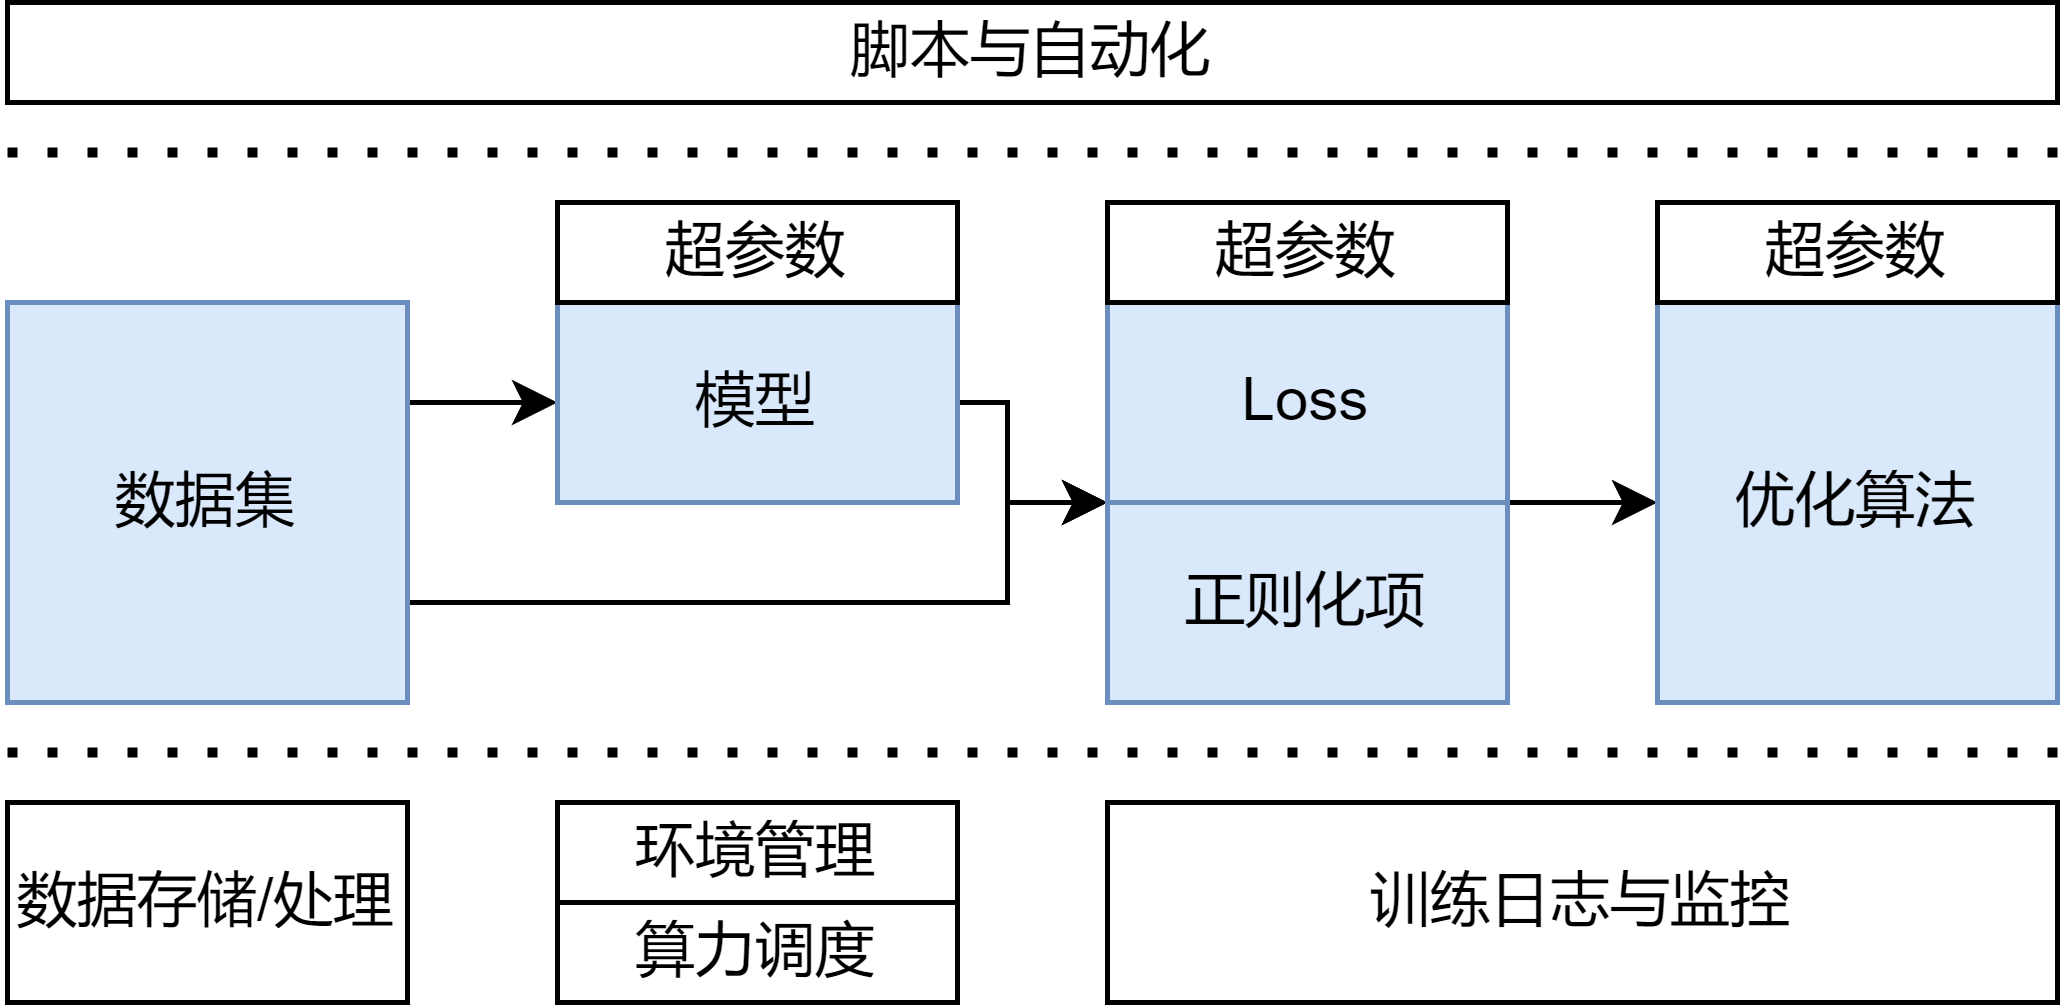

The diagram above was exported from draw.io. Its source (the exported page's mxGraphModel, read from the mxfile embedded in the PNG):
<mxGraphModel dx="1050" dy="621" grid="1" gridSize="10" guides="1" tooltips="1" connect="1" arrows="1" fold="1" page="1" pageScale="1" pageWidth="1300" pageHeight="400" math="0" shadow="0">
  <root>
    <mxCell id="0" />
    <mxCell id="1" parent="0" />
    <mxCell id="lBVNPZGXw0rcz1G2FGtv-9" style="edgeStyle=orthogonalEdgeStyle;rounded=0;orthogonalLoop=1;jettySize=auto;html=1;exitX=1;exitY=0.25;exitDx=0;exitDy=0;entryX=0;entryY=0.5;entryDx=0;entryDy=0;" parent="1" source="lBVNPZGXw0rcz1G2FGtv-1" target="lBVNPZGXw0rcz1G2FGtv-2" edge="1">
      <mxGeometry relative="1" as="geometry" />
    </mxCell>
    <mxCell id="lBVNPZGXw0rcz1G2FGtv-13" style="edgeStyle=orthogonalEdgeStyle;rounded=0;orthogonalLoop=1;jettySize=auto;html=1;exitX=1;exitY=0.75;exitDx=0;exitDy=0;entryX=0;entryY=0;entryDx=0;entryDy=0;" parent="1" source="lBVNPZGXw0rcz1G2FGtv-1" target="lBVNPZGXw0rcz1G2FGtv-4" edge="1">
      <mxGeometry relative="1" as="geometry">
        <Array as="points">
          <mxPoint x="210" y="130" />
          <mxPoint x="210" y="110" />
        </Array>
      </mxGeometry>
    </mxCell>
    <mxCell id="lBVNPZGXw0rcz1G2FGtv-1" value="数据集" style="rounded=0;whiteSpace=wrap;html=1;fillColor=#dae8fc;strokeColor=#6c8ebf;" parent="1" vertex="1">
      <mxGeometry x="10" y="70" width="80" height="80" as="geometry" />
    </mxCell>
    <mxCell id="lBVNPZGXw0rcz1G2FGtv-12" style="edgeStyle=orthogonalEdgeStyle;rounded=0;orthogonalLoop=1;jettySize=auto;html=1;exitX=1;exitY=0.5;exitDx=0;exitDy=0;entryX=0;entryY=1;entryDx=0;entryDy=0;" parent="1" source="lBVNPZGXw0rcz1G2FGtv-2" target="lBVNPZGXw0rcz1G2FGtv-3" edge="1">
      <mxGeometry relative="1" as="geometry">
        <Array as="points">
          <mxPoint x="210" y="90" />
          <mxPoint x="210" y="110" />
        </Array>
      </mxGeometry>
    </mxCell>
    <mxCell id="lBVNPZGXw0rcz1G2FGtv-2" value="模型" style="rounded=0;whiteSpace=wrap;html=1;fillColor=#dae8fc;strokeColor=#6c8ebf;" parent="1" vertex="1">
      <mxGeometry x="120" y="70" width="80" height="40" as="geometry" />
    </mxCell>
    <mxCell id="lBVNPZGXw0rcz1G2FGtv-3" value="Loss" style="rounded=0;whiteSpace=wrap;html=1;fillColor=#dae8fc;strokeColor=#6c8ebf;" parent="1" vertex="1">
      <mxGeometry x="230" y="70" width="80" height="40" as="geometry" />
    </mxCell>
    <mxCell id="lBVNPZGXw0rcz1G2FGtv-14" style="edgeStyle=orthogonalEdgeStyle;rounded=0;orthogonalLoop=1;jettySize=auto;html=1;exitX=1;exitY=0;exitDx=0;exitDy=0;entryX=0;entryY=0.5;entryDx=0;entryDy=0;" parent="1" source="lBVNPZGXw0rcz1G2FGtv-4" target="lBVNPZGXw0rcz1G2FGtv-5" edge="1">
      <mxGeometry relative="1" as="geometry" />
    </mxCell>
    <mxCell id="lBVNPZGXw0rcz1G2FGtv-4" value="正则化项" style="rounded=0;whiteSpace=wrap;html=1;fillColor=#dae8fc;strokeColor=#6c8ebf;" parent="1" vertex="1">
      <mxGeometry x="230" y="110" width="80" height="40" as="geometry" />
    </mxCell>
    <mxCell id="lBVNPZGXw0rcz1G2FGtv-5" value="优化算法" style="rounded=0;whiteSpace=wrap;html=1;fillColor=#dae8fc;strokeColor=#6c8ebf;" parent="1" vertex="1">
      <mxGeometry x="340" y="70" width="80" height="80" as="geometry" />
    </mxCell>
    <mxCell id="lBVNPZGXw0rcz1G2FGtv-6" value="超参数" style="rounded=0;whiteSpace=wrap;html=1;" parent="1" vertex="1">
      <mxGeometry x="120" y="50" width="80" height="20" as="geometry" />
    </mxCell>
    <mxCell id="lBVNPZGXw0rcz1G2FGtv-7" value="超参数" style="rounded=0;whiteSpace=wrap;html=1;" parent="1" vertex="1">
      <mxGeometry x="230" y="50" width="80" height="20" as="geometry" />
    </mxCell>
    <mxCell id="lBVNPZGXw0rcz1G2FGtv-8" value="超参数" style="rounded=0;whiteSpace=wrap;html=1;" parent="1" vertex="1">
      <mxGeometry x="340" y="50" width="80" height="20" as="geometry" />
    </mxCell>
    <mxCell id="jhyvMHzyFdyl5OYsX0mi-1" value="数据存储/处理" style="rounded=0;whiteSpace=wrap;html=1;" parent="1" vertex="1">
      <mxGeometry x="10" y="170" width="80" height="40" as="geometry" />
    </mxCell>
    <mxCell id="jhyvMHzyFdyl5OYsX0mi-2" value="算力调度" style="rounded=0;whiteSpace=wrap;html=1;" parent="1" vertex="1">
      <mxGeometry x="120" y="190" width="80" height="20" as="geometry" />
    </mxCell>
    <mxCell id="jhyvMHzyFdyl5OYsX0mi-3" value="环境管理" style="rounded=0;whiteSpace=wrap;html=1;" parent="1" vertex="1">
      <mxGeometry x="120" y="170" width="80" height="20" as="geometry" />
    </mxCell>
    <mxCell id="jhyvMHzyFdyl5OYsX0mi-4" value="" style="endArrow=none;dashed=1;html=1;dashPattern=1 3;strokeWidth=2;rounded=0;" parent="1" edge="1">
      <mxGeometry width="50" height="50" relative="1" as="geometry">
        <mxPoint x="10" y="160" as="sourcePoint" />
        <mxPoint x="420" y="160" as="targetPoint" />
      </mxGeometry>
    </mxCell>
    <mxCell id="jhyvMHzyFdyl5OYsX0mi-5" value="训练日志与监控" style="rounded=0;whiteSpace=wrap;html=1;" parent="1" vertex="1">
      <mxGeometry x="230" y="170" width="190" height="40" as="geometry" />
    </mxCell>
    <mxCell id="jhyvMHzyFdyl5OYsX0mi-7" value="脚本与自动化" style="rounded=0;whiteSpace=wrap;html=1;" parent="1" vertex="1">
      <mxGeometry x="10" y="10" width="410" height="20" as="geometry" />
    </mxCell>
    <mxCell id="jhyvMHzyFdyl5OYsX0mi-8" value="" style="endArrow=none;dashed=1;html=1;dashPattern=1 3;strokeWidth=2;rounded=0;" parent="1" edge="1">
      <mxGeometry width="50" height="50" relative="1" as="geometry">
        <mxPoint x="10" y="40" as="sourcePoint" />
        <mxPoint x="420" y="40" as="targetPoint" />
      </mxGeometry>
    </mxCell>
  </root>
</mxGraphModel>